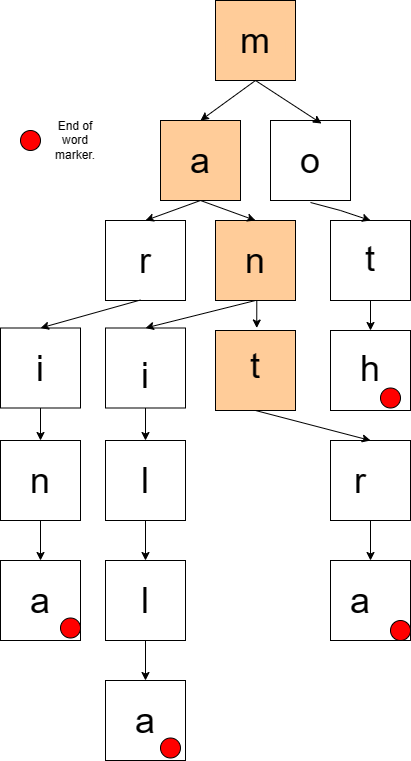

The diagram above was exported from draw.io. Its source (the exported page's mxGraphModel, read from the mxfile embedded in the PNG):
<mxGraphModel dx="1026" dy="425" grid="1" gridSize="10" guides="1" tooltips="1" connect="1" arrows="1" fold="1" page="1" pageScale="1" pageWidth="850" pageHeight="1100" math="0" shadow="0">
  <root>
    <mxCell id="0" />
    <mxCell id="1" parent="0" />
    <mxCell id="MPmXEbhadVh4OCp1gWyh-63" value="" style="whiteSpace=wrap;html=1;aspect=fixed;fillColor=#FFCC99;" vertex="1" parent="1">
      <mxGeometry x="385" y="410" width="80" height="80" as="geometry" />
    </mxCell>
    <mxCell id="MPmXEbhadVh4OCp1gWyh-48" style="edgeStyle=orthogonalEdgeStyle;rounded=0;orthogonalLoop=1;jettySize=auto;html=1;exitX=0.5;exitY=1;exitDx=0;exitDy=0;entryX=0.5;entryY=0;entryDx=0;entryDy=0;" edge="1" parent="1" source="MPmXEbhadVh4OCp1gWyh-28" target="MPmXEbhadVh4OCp1gWyh-42">
      <mxGeometry relative="1" as="geometry" />
    </mxCell>
    <mxCell id="MPmXEbhadVh4OCp1gWyh-28" value="&lt;br&gt;&lt;span style=&quot;font-size: 36px;&quot;&gt;i&lt;/span&gt;" style="whiteSpace=wrap;html=1;aspect=fixed;" vertex="1" parent="1">
      <mxGeometry x="275" y="407.5" width="80" height="80" as="geometry" />
    </mxCell>
    <mxCell id="MPmXEbhadVh4OCp1gWyh-1" value="" style="whiteSpace=wrap;html=1;aspect=fixed;fillColor=#FFCC99;" vertex="1" parent="1">
      <mxGeometry x="385" y="80" width="80" height="80" as="geometry" />
    </mxCell>
    <mxCell id="MPmXEbhadVh4OCp1gWyh-2" value="&lt;font style=&quot;font-size: 36px;&quot;&gt;m&lt;/font&gt;" style="text;html=1;align=center;verticalAlign=middle;whiteSpace=wrap;rounded=0;fillColor=#FFCC99;" vertex="1" parent="1">
      <mxGeometry x="395" y="105" width="60" height="30" as="geometry" />
    </mxCell>
    <mxCell id="MPmXEbhadVh4OCp1gWyh-3" value="" style="whiteSpace=wrap;html=1;aspect=fixed;fillColor=#FFCC99;" vertex="1" parent="1">
      <mxGeometry x="330" y="200" width="80" height="80" as="geometry" />
    </mxCell>
    <mxCell id="MPmXEbhadVh4OCp1gWyh-4" value="&lt;font style=&quot;font-size: 36px;&quot;&gt;a&lt;/font&gt;" style="text;html=1;align=center;verticalAlign=middle;whiteSpace=wrap;rounded=0;" vertex="1" parent="1">
      <mxGeometry x="340" y="225" width="60" height="30" as="geometry" />
    </mxCell>
    <mxCell id="MPmXEbhadVh4OCp1gWyh-5" value="" style="whiteSpace=wrap;html=1;aspect=fixed;" vertex="1" parent="1">
      <mxGeometry x="440" y="200" width="80" height="80" as="geometry" />
    </mxCell>
    <mxCell id="MPmXEbhadVh4OCp1gWyh-6" value="&lt;font style=&quot;font-size: 36px;&quot;&gt;o&lt;/font&gt;" style="text;html=1;align=center;verticalAlign=middle;whiteSpace=wrap;rounded=0;" vertex="1" parent="1">
      <mxGeometry x="450" y="225" width="60" height="30" as="geometry" />
    </mxCell>
    <mxCell id="MPmXEbhadVh4OCp1gWyh-10" value="" style="endArrow=classic;html=1;rounded=0;exitX=0.5;exitY=1;exitDx=0;exitDy=0;entryX=0.5;entryY=0;entryDx=0;entryDy=0;" edge="1" parent="1" source="MPmXEbhadVh4OCp1gWyh-1" target="MPmXEbhadVh4OCp1gWyh-3">
      <mxGeometry width="50" height="50" relative="1" as="geometry">
        <mxPoint x="400" y="840" as="sourcePoint" />
        <mxPoint x="450" y="790" as="targetPoint" />
      </mxGeometry>
    </mxCell>
    <mxCell id="MPmXEbhadVh4OCp1gWyh-11" value="" style="endArrow=classic;html=1;rounded=0;exitX=0.5;exitY=1;exitDx=0;exitDy=0;entryX=0.638;entryY=0.038;entryDx=0;entryDy=0;entryPerimeter=0;" edge="1" parent="1" source="MPmXEbhadVh4OCp1gWyh-1" target="MPmXEbhadVh4OCp1gWyh-5">
      <mxGeometry width="50" height="50" relative="1" as="geometry">
        <mxPoint x="435" y="170" as="sourcePoint" />
        <mxPoint x="380" y="210" as="targetPoint" />
      </mxGeometry>
    </mxCell>
    <mxCell id="MPmXEbhadVh4OCp1gWyh-12" value="" style="whiteSpace=wrap;html=1;aspect=fixed;" vertex="1" parent="1">
      <mxGeometry x="275" y="300" width="80" height="80" as="geometry" />
    </mxCell>
    <mxCell id="MPmXEbhadVh4OCp1gWyh-13" value="&lt;font style=&quot;font-size: 36px;&quot;&gt;r&lt;/font&gt;" style="text;html=1;align=center;verticalAlign=middle;whiteSpace=wrap;rounded=0;" vertex="1" parent="1">
      <mxGeometry x="285" y="325" width="60" height="30" as="geometry" />
    </mxCell>
    <mxCell id="MPmXEbhadVh4OCp1gWyh-27" style="edgeStyle=orthogonalEdgeStyle;rounded=0;orthogonalLoop=1;jettySize=auto;html=1;exitX=0.5;exitY=1;exitDx=0;exitDy=0;entryX=0.5;entryY=0;entryDx=0;entryDy=0;" edge="1" parent="1" source="MPmXEbhadVh4OCp1gWyh-14">
      <mxGeometry relative="1" as="geometry">
        <mxPoint x="425" y="390" as="sourcePoint" />
        <mxPoint x="426.25" y="407.5" as="targetPoint" />
      </mxGeometry>
    </mxCell>
    <mxCell id="MPmXEbhadVh4OCp1gWyh-14" value="" style="whiteSpace=wrap;html=1;aspect=fixed;fillColor=#FFCC99;" vertex="1" parent="1">
      <mxGeometry x="385" y="300" width="80" height="80" as="geometry" />
    </mxCell>
    <mxCell id="MPmXEbhadVh4OCp1gWyh-15" value="&lt;font style=&quot;font-size: 36px;&quot;&gt;n&lt;/font&gt;" style="text;html=1;align=center;verticalAlign=middle;whiteSpace=wrap;rounded=0;" vertex="1" parent="1">
      <mxGeometry x="395" y="325" width="60" height="30" as="geometry" />
    </mxCell>
    <mxCell id="MPmXEbhadVh4OCp1gWyh-24" style="edgeStyle=orthogonalEdgeStyle;rounded=0;orthogonalLoop=1;jettySize=auto;html=1;exitX=0.5;exitY=1;exitDx=0;exitDy=0;entryX=0.5;entryY=0;entryDx=0;entryDy=0;" edge="1" parent="1" source="MPmXEbhadVh4OCp1gWyh-16" target="MPmXEbhadVh4OCp1gWyh-22">
      <mxGeometry relative="1" as="geometry">
        <mxPoint x="540" y="390" as="sourcePoint" />
        <Array as="points" />
      </mxGeometry>
    </mxCell>
    <mxCell id="MPmXEbhadVh4OCp1gWyh-16" value="" style="whiteSpace=wrap;html=1;aspect=fixed;" vertex="1" parent="1">
      <mxGeometry x="500" y="300" width="80" height="80" as="geometry" />
    </mxCell>
    <mxCell id="MPmXEbhadVh4OCp1gWyh-17" value="&lt;font style=&quot;font-size: 36px;&quot;&gt;t&lt;/font&gt;" style="text;html=1;align=center;verticalAlign=middle;whiteSpace=wrap;rounded=0;" vertex="1" parent="1">
      <mxGeometry x="510" y="320" width="60" height="35" as="geometry" />
    </mxCell>
    <mxCell id="MPmXEbhadVh4OCp1gWyh-19" value="" style="endArrow=classic;html=1;rounded=0;exitX=0.5;exitY=1;exitDx=0;exitDy=0;entryX=0.5;entryY=0;entryDx=0;entryDy=0;" edge="1" parent="1" target="MPmXEbhadVh4OCp1gWyh-16">
      <mxGeometry width="50" height="50" relative="1" as="geometry">
        <mxPoint x="480" y="282" as="sourcePoint" />
        <mxPoint x="546" y="325" as="targetPoint" />
        <Array as="points">
          <mxPoint x="510" y="290" />
        </Array>
      </mxGeometry>
    </mxCell>
    <mxCell id="MPmXEbhadVh4OCp1gWyh-20" value="" style="endArrow=classic;html=1;rounded=0;exitX=0.5;exitY=1;exitDx=0;exitDy=0;entryX=0.5;entryY=0;entryDx=0;entryDy=0;" edge="1" parent="1" source="MPmXEbhadVh4OCp1gWyh-3" target="MPmXEbhadVh4OCp1gWyh-14">
      <mxGeometry width="50" height="50" relative="1" as="geometry">
        <mxPoint x="490" y="292" as="sourcePoint" />
        <mxPoint x="550" y="310" as="targetPoint" />
      </mxGeometry>
    </mxCell>
    <mxCell id="MPmXEbhadVh4OCp1gWyh-21" value="" style="endArrow=classic;html=1;rounded=0;exitX=0.5;exitY=1;exitDx=0;exitDy=0;entryX=0.5;entryY=0;entryDx=0;entryDy=0;" edge="1" parent="1" source="MPmXEbhadVh4OCp1gWyh-3" target="MPmXEbhadVh4OCp1gWyh-12">
      <mxGeometry width="50" height="50" relative="1" as="geometry">
        <mxPoint x="380" y="290" as="sourcePoint" />
        <mxPoint x="400" y="310" as="targetPoint" />
      </mxGeometry>
    </mxCell>
    <mxCell id="MPmXEbhadVh4OCp1gWyh-22" value="" style="whiteSpace=wrap;html=1;aspect=fixed;" vertex="1" parent="1">
      <mxGeometry x="500" y="410" width="80" height="80" as="geometry" />
    </mxCell>
    <mxCell id="MPmXEbhadVh4OCp1gWyh-23" value="&lt;font style=&quot;font-size: 36px;&quot;&gt;h&lt;/font&gt;" style="text;html=1;align=center;verticalAlign=middle;whiteSpace=wrap;rounded=0;" vertex="1" parent="1">
      <mxGeometry x="510" y="430" width="60" height="35" as="geometry" />
    </mxCell>
    <mxCell id="MPmXEbhadVh4OCp1gWyh-26" value="&lt;font style=&quot;font-size: 36px;&quot;&gt;t&lt;/font&gt;" style="text;html=1;align=center;verticalAlign=middle;whiteSpace=wrap;rounded=0;" vertex="1" parent="1">
      <mxGeometry x="395" y="427.5" width="60" height="35" as="geometry" />
    </mxCell>
    <mxCell id="MPmXEbhadVh4OCp1gWyh-40" style="edgeStyle=orthogonalEdgeStyle;rounded=0;orthogonalLoop=1;jettySize=auto;html=1;exitX=0.5;exitY=1;exitDx=0;exitDy=0;" edge="1" parent="1" source="MPmXEbhadVh4OCp1gWyh-30" target="MPmXEbhadVh4OCp1gWyh-36">
      <mxGeometry relative="1" as="geometry" />
    </mxCell>
    <mxCell id="MPmXEbhadVh4OCp1gWyh-30" value="" style="whiteSpace=wrap;html=1;aspect=fixed;" vertex="1" parent="1">
      <mxGeometry x="170" y="407.5" width="80" height="80" as="geometry" />
    </mxCell>
    <mxCell id="MPmXEbhadVh4OCp1gWyh-32" value="" style="endArrow=classic;html=1;rounded=0;exitX=0.5;exitY=1;exitDx=0;exitDy=0;entryX=0.5;entryY=0;entryDx=0;entryDy=0;" edge="1" parent="1" source="MPmXEbhadVh4OCp1gWyh-14" target="MPmXEbhadVh4OCp1gWyh-28">
      <mxGeometry width="50" height="50" relative="1" as="geometry">
        <mxPoint x="380" y="290" as="sourcePoint" />
        <mxPoint x="325" y="310" as="targetPoint" />
        <Array as="points" />
      </mxGeometry>
    </mxCell>
    <mxCell id="MPmXEbhadVh4OCp1gWyh-33" value="" style="endArrow=classic;html=1;rounded=0;exitX=0.5;exitY=1;exitDx=0;exitDy=0;entryX=0.5;entryY=0;entryDx=0;entryDy=0;" edge="1" parent="1" target="MPmXEbhadVh4OCp1gWyh-30">
      <mxGeometry width="50" height="50" relative="1" as="geometry">
        <mxPoint x="310" y="379.5" as="sourcePoint" />
        <mxPoint x="200" y="407.5" as="targetPoint" />
        <Array as="points" />
      </mxGeometry>
    </mxCell>
    <mxCell id="MPmXEbhadVh4OCp1gWyh-35" value="&lt;font style=&quot;font-size: 36px;&quot;&gt;i&lt;/font&gt;" style="text;html=1;align=center;verticalAlign=middle;whiteSpace=wrap;rounded=0;" vertex="1" parent="1">
      <mxGeometry x="180" y="430" width="60" height="35" as="geometry" />
    </mxCell>
    <mxCell id="MPmXEbhadVh4OCp1gWyh-41" style="edgeStyle=orthogonalEdgeStyle;rounded=0;orthogonalLoop=1;jettySize=auto;html=1;exitX=0.5;exitY=1;exitDx=0;exitDy=0;" edge="1" parent="1" source="MPmXEbhadVh4OCp1gWyh-36" target="MPmXEbhadVh4OCp1gWyh-38">
      <mxGeometry relative="1" as="geometry" />
    </mxCell>
    <mxCell id="MPmXEbhadVh4OCp1gWyh-36" value="" style="whiteSpace=wrap;html=1;aspect=fixed;" vertex="1" parent="1">
      <mxGeometry x="170" y="520" width="80" height="80" as="geometry" />
    </mxCell>
    <mxCell id="MPmXEbhadVh4OCp1gWyh-37" value="&lt;font style=&quot;font-size: 36px;&quot;&gt;n&lt;/font&gt;" style="text;html=1;align=center;verticalAlign=middle;whiteSpace=wrap;rounded=0;" vertex="1" parent="1">
      <mxGeometry x="180" y="542.5" width="60" height="35" as="geometry" />
    </mxCell>
    <mxCell id="MPmXEbhadVh4OCp1gWyh-38" value="" style="whiteSpace=wrap;html=1;aspect=fixed;" vertex="1" parent="1">
      <mxGeometry x="170" y="640" width="80" height="80" as="geometry" />
    </mxCell>
    <mxCell id="MPmXEbhadVh4OCp1gWyh-39" value="&lt;font style=&quot;font-size: 36px;&quot;&gt;a&lt;/font&gt;" style="text;html=1;align=center;verticalAlign=middle;whiteSpace=wrap;rounded=0;" vertex="1" parent="1">
      <mxGeometry x="180" y="662.5" width="60" height="35" as="geometry" />
    </mxCell>
    <mxCell id="MPmXEbhadVh4OCp1gWyh-49" style="edgeStyle=orthogonalEdgeStyle;rounded=0;orthogonalLoop=1;jettySize=auto;html=1;exitX=0.5;exitY=1;exitDx=0;exitDy=0;" edge="1" parent="1" source="MPmXEbhadVh4OCp1gWyh-42" target="MPmXEbhadVh4OCp1gWyh-44">
      <mxGeometry relative="1" as="geometry" />
    </mxCell>
    <mxCell id="MPmXEbhadVh4OCp1gWyh-42" value="" style="whiteSpace=wrap;html=1;aspect=fixed;" vertex="1" parent="1">
      <mxGeometry x="275" y="520" width="80" height="80" as="geometry" />
    </mxCell>
    <mxCell id="MPmXEbhadVh4OCp1gWyh-43" value="&lt;font style=&quot;font-size: 36px;&quot;&gt;l&lt;/font&gt;" style="text;html=1;align=center;verticalAlign=middle;whiteSpace=wrap;rounded=0;" vertex="1" parent="1">
      <mxGeometry x="285" y="542.5" width="60" height="35" as="geometry" />
    </mxCell>
    <mxCell id="MPmXEbhadVh4OCp1gWyh-50" style="edgeStyle=orthogonalEdgeStyle;rounded=0;orthogonalLoop=1;jettySize=auto;html=1;exitX=0.5;exitY=1;exitDx=0;exitDy=0;entryX=0.5;entryY=0;entryDx=0;entryDy=0;" edge="1" parent="1" source="MPmXEbhadVh4OCp1gWyh-44" target="MPmXEbhadVh4OCp1gWyh-46">
      <mxGeometry relative="1" as="geometry" />
    </mxCell>
    <mxCell id="MPmXEbhadVh4OCp1gWyh-44" value="" style="whiteSpace=wrap;html=1;aspect=fixed;" vertex="1" parent="1">
      <mxGeometry x="275" y="640" width="80" height="80" as="geometry" />
    </mxCell>
    <mxCell id="MPmXEbhadVh4OCp1gWyh-45" value="&lt;font style=&quot;font-size: 36px;&quot;&gt;l&lt;/font&gt;" style="text;html=1;align=center;verticalAlign=middle;whiteSpace=wrap;rounded=0;" vertex="1" parent="1">
      <mxGeometry x="285" y="662.5" width="60" height="35" as="geometry" />
    </mxCell>
    <mxCell id="MPmXEbhadVh4OCp1gWyh-46" value="" style="whiteSpace=wrap;html=1;aspect=fixed;" vertex="1" parent="1">
      <mxGeometry x="275" y="760" width="80" height="80" as="geometry" />
    </mxCell>
    <mxCell id="MPmXEbhadVh4OCp1gWyh-47" value="&lt;font style=&quot;font-size: 36px;&quot;&gt;a&lt;/font&gt;" style="text;html=1;align=center;verticalAlign=middle;whiteSpace=wrap;rounded=0;" vertex="1" parent="1">
      <mxGeometry x="285" y="782.5" width="60" height="35" as="geometry" />
    </mxCell>
    <mxCell id="MPmXEbhadVh4OCp1gWyh-61" style="edgeStyle=orthogonalEdgeStyle;rounded=0;orthogonalLoop=1;jettySize=auto;html=1;exitX=0.5;exitY=1;exitDx=0;exitDy=0;" edge="1" parent="1" source="MPmXEbhadVh4OCp1gWyh-53" target="MPmXEbhadVh4OCp1gWyh-57">
      <mxGeometry relative="1" as="geometry" />
    </mxCell>
    <mxCell id="MPmXEbhadVh4OCp1gWyh-53" value="" style="whiteSpace=wrap;html=1;aspect=fixed;" vertex="1" parent="1">
      <mxGeometry x="500" y="520" width="80" height="80" as="geometry" />
    </mxCell>
    <mxCell id="MPmXEbhadVh4OCp1gWyh-54" value="&lt;font style=&quot;font-size: 36px;&quot;&gt;r&lt;/font&gt;&lt;span style=&quot;color: rgba(0, 0, 0, 0); font-family: monospace; font-size: 0px; text-align: start; text-wrap: nowrap;&quot;&gt;%3CmxGraphModel%3E%3Croot%3E%3CmxCell%20id%3D%220%22%2F%3E%3CmxCell%20id%3D%221%22%20parent%3D%220%22%2F%3E%3CmxCell%20id%3D%222%22%20value%3D%22%22%20style%3D%22whiteSpace%3Dwrap%3Bhtml%3D1%3Baspect%3Dfixed%3B%22%20vertex%3D%221%22%20parent%3D%221%22%3E%3CmxGeometry%20x%3D%22170%22%20y%3D%22520%22%20width%3D%2280%22%20height%3D%2280%22%20as%3D%22geometry%22%2F%3E%3C%2FmxCell%3E%3CmxCell%20id%3D%223%22%20value%3D%22%26lt%3Bfont%20style%3D%26quot%3Bfont-size%3A%2036px%3B%26quot%3B%26gt%3Bn%26lt%3B%2Ffont%26gt%3B%22%20style%3D%22text%3Bhtml%3D1%3Balign%3Dcenter%3BverticalAlign%3Dmiddle%3BwhiteSpace%3Dwrap%3Brounded%3D0%3B%22%20vertex%3D%221%22%20parent%3D%221%22%3E%3CmxGeometry%20x%3D%22180%22%20y%3D%22542.5%22%20width%3D%2260%22%20height%3D%2235%22%20as%3D%22geometry%22%2F%3E%3C%2FmxCell%3E%3CmxCell%20id%3D%224%22%20value%3D%22%22%20style%3D%22whiteSpace%3Dwrap%3Bhtml%3D1%3Baspect%3Dfixed%3B%22%20vertex%3D%221%22%20parent%3D%221%22%3E%3CmxGeometry%20x%3D%22275%22%20y%3D%22520%22%20width%3D%2280%22%20height%3D%2280%22%20as%3D%22geometry%22%2F%3E%3C%2FmxCell%3E%3CmxCell%20id%3D%225%22%20value%3D%22%26lt%3Bfont%20style%3D%26quot%3Bfont-size%3A%2036px%3B%26quot%3B%26gt%3Bl%26lt%3B%2Ffont%26gt%3B%22%20style%3D%22text%3Bhtml%3D1%3Balign%3Dcenter%3BverticalAlign%3Dmiddle%3BwhiteSpace%3Dwrap%3Brounded%3D0%3B%22%20vertex%3D%221%22%20parent%3D%221%22%3E%3CmxGeometry%20x%3D%22285%22%20y%3D%22542.5%22%20width%3D%2260%22%20height%3D%2235%22%20as%3D%22geometry%22%2F%3E%3C%2FmxCell%3E%3C%2Froot%3E%3C%2FmxGraphModel%3E&lt;/span&gt;" style="text;html=1;align=center;verticalAlign=middle;whiteSpace=wrap;rounded=0;" vertex="1" parent="1">
      <mxGeometry x="500" y="542.5" width="60" height="35" as="geometry" />
    </mxCell>
    <mxCell id="MPmXEbhadVh4OCp1gWyh-57" value="" style="whiteSpace=wrap;html=1;aspect=fixed;" vertex="1" parent="1">
      <mxGeometry x="500" y="640" width="80" height="80" as="geometry" />
    </mxCell>
    <mxCell id="MPmXEbhadVh4OCp1gWyh-58" value="&lt;font style=&quot;font-size: 36px;&quot;&gt;a&lt;/font&gt;" style="text;html=1;align=center;verticalAlign=middle;whiteSpace=wrap;rounded=0;" vertex="1" parent="1">
      <mxGeometry x="500" y="662.5" width="60" height="35" as="geometry" />
    </mxCell>
    <mxCell id="MPmXEbhadVh4OCp1gWyh-66" value="" style="endArrow=classic;html=1;rounded=0;exitX=0.5;exitY=1;exitDx=0;exitDy=0;entryX=0.5;entryY=0;entryDx=0;entryDy=0;" edge="1" parent="1" source="MPmXEbhadVh4OCp1gWyh-63" target="MPmXEbhadVh4OCp1gWyh-53">
      <mxGeometry width="50" height="50" relative="1" as="geometry">
        <mxPoint x="490" y="292" as="sourcePoint" />
        <mxPoint x="550" y="310" as="targetPoint" />
        <Array as="points" />
      </mxGeometry>
    </mxCell>
    <mxCell id="MPmXEbhadVh4OCp1gWyh-70" value="" style="ellipse;whiteSpace=wrap;html=1;aspect=fixed;fillColor=#FF0000;" vertex="1" parent="1">
      <mxGeometry x="190" y="210" width="20" height="20" as="geometry" />
    </mxCell>
    <mxCell id="MPmXEbhadVh4OCp1gWyh-71" value="End of word&lt;div&gt;marker.&lt;/div&gt;" style="text;html=1;align=center;verticalAlign=middle;whiteSpace=wrap;rounded=0;" vertex="1" parent="1">
      <mxGeometry x="215" y="205" width="60" height="30" as="geometry" />
    </mxCell>
    <mxCell id="MPmXEbhadVh4OCp1gWyh-72" value="" style="ellipse;whiteSpace=wrap;html=1;aspect=fixed;fillColor=#FF0000;" vertex="1" parent="1">
      <mxGeometry x="550" y="467.5" width="20" height="20" as="geometry" />
    </mxCell>
    <mxCell id="MPmXEbhadVh4OCp1gWyh-73" value="" style="ellipse;whiteSpace=wrap;html=1;aspect=fixed;fillColor=#FF0000;" vertex="1" parent="1">
      <mxGeometry x="560" y="700" width="20" height="20" as="geometry" />
    </mxCell>
    <mxCell id="MPmXEbhadVh4OCp1gWyh-75" value="" style="ellipse;whiteSpace=wrap;html=1;aspect=fixed;fillColor=#FF0000;" vertex="1" parent="1">
      <mxGeometry x="330" y="817.5" width="20" height="20" as="geometry" />
    </mxCell>
    <mxCell id="MPmXEbhadVh4OCp1gWyh-76" value="" style="ellipse;whiteSpace=wrap;html=1;aspect=fixed;fillColor=#FF0000;" vertex="1" parent="1">
      <mxGeometry x="230" y="697.5" width="20" height="20" as="geometry" />
    </mxCell>
  </root>
</mxGraphModel>